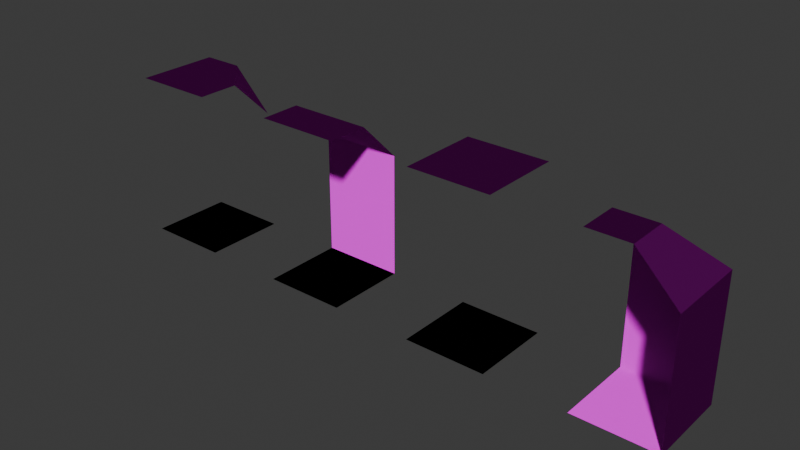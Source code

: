 # Source: tiles.blend  (saved by Blender 4.4.32; exported with 4.5.12 LTS)
import bpy
from mathutils import Matrix  # noqa: F401  (used for matrix-valued properties, if any)

bpy.ops.wm.read_factory_settings(use_empty=True)
scene = bpy.context.scene
scene.name = 'Scene'

# ---- images (referenced by path relative to the original .blend; pixels are not part of the script)
import os
ASSET_DIR = os.environ.get("B2B_ASSET_DIR", "")  # directory of the original .blend (textures are referenced by path, not embedded)
HERE = os.path.dirname(os.path.abspath(__file__))  # packed textures are extracted next to this script under _unpacked/

def load_image(name, relpath, width, height, colorspace="sRGB"):
    """Load a texture the original file referenced (path relative to the .blend, or extracted next to this script)."""
    p = next((c for c in (os.path.join(HERE, relpath), os.path.join(ASSET_DIR, relpath)) if relpath and os.path.exists(c)), "")
    if p:
        img = bpy.data.images.load(p, check_existing=True)
        img.name = name
    else:  # same state as the original file: an image datablock whose file is absent (Cycles renders it pink)
        img = bpy.data.images.new(name, width, height)
        img.source = "FILE"
        img.filepath = "//" + (relpath or name)
    img.colorspace_settings.name = colorspace
    return img
img_tiles_png = load_image('tiles.png', 'tiles.png', 1024, 1024, 'sRGB')
img_tiles_normal_png = load_image('tiles_normal.png', 'tiles_normal.png', 1024, 1024, 'Non-Color')

# ---- materials (node trees are filled in below, after node groups)
mat_material_001 = bpy.data.materials.new('Material.001')

# ---- material node trees
mat_material_001.use_nodes = True; mat_material_001.node_tree.nodes.clear()
_N = mat_material_001.node_tree.nodes; _L = mat_material_001.node_tree.links
n0 = _N.new('ShaderNodeBsdfPrincipled'); n0.name = 'Principled BSDF'; n0.location = (10, 300)
n0.inputs[2].default_value = 1.0
n0.inputs[13].default_value = 0.0
n1 = _N.new('ShaderNodeOutputMaterial'); n1.name = 'Material Output'; n1.location = (300, 300)
n2 = _N.new('ShaderNodeTexImage'); n2.name = 'Image Texture'; n2.location = (-328, 578)
n2.image = img_tiles_png
n2.interpolation = 'Closest'
n3 = _N.new('ShaderNodeNormalMap'); n3.name = 'Normal Map'; n3.location = (-204, 120)
n4 = _N.new('ShaderNodeTexImage'); n4.name = 'Image Texture.001'; n4.location = (-496, 176)
n4.image = img_tiles_normal_png
_L.new(n0.outputs[0], n1.inputs[0])
_L.new(n2.outputs[0], n0.inputs[0])
_L.new(n3.outputs[0], n0.inputs[5])
_L.new(n4.outputs[0], n3.inputs[1])
n1.is_active_output = True

# ---- world
world_world = bpy.data.worlds.new('World'); scene.world = world_world
world_world.use_nodes = True; world_world.node_tree.nodes.clear()
_N = world_world.node_tree.nodes; _L = world_world.node_tree.links
n0 = _N.new('ShaderNodeOutputWorld'); n0.name = 'World Output'; n0.location = (300, 300)
n1 = _N.new('ShaderNodeBackground'); n1.name = 'Background'; n1.location = (10, 300)
n1.inputs[0].default_value = (0.05088, 0.05088, 0.05088, 1.0)
_L.new(n1.outputs[0], n0.inputs[0])
n0.is_active_output = True
world_world.color = (0.05088, 0.05088, 0.05088)
world_world.sun_shadow_jitter_overblur = 0.0

# ---- meshes
me_plane = bpy.data.meshes.new('Plane')
me_plane.from_pydata([(-1.0, -1.0, 0.0), (1.0, -1.0, 0.0), (-1.0, 1.0, 0.0), (1.0, 1.0, 0.0), (-1.0, -1.0, 0.0), (1.0, -1.0, 0.0), (-1.0, 1.0, 0.0), (1.0, 1.0, 0.0), (-1.0, 1.0, 2.0), (1.0, 1.0, 2.0), (-1.0, 1.0, 3.0), (1.0, 1.0, 3.0), (-1.0, 0.0, 4.0), (1.0, 0.0, 4.0), (-1.0, -1.0, 4.0), (1.0, -1.0, 4.0)], [], [(0, 2, 3, 1), (4, 5, 7, 6), (1, 3, 7, 5), (2, 0, 4, 6), (3, 2, 6, 7), (0, 1, 5, 4), (7, 6, 8, 9), (9, 8, 10, 11), (11, 10, 12, 13), (13, 12, 14, 15)])
_uv = me_plane.uv_layers.new(name='UVMap')
_uv.uv.foreach_set('vector', [0.0, 0.5, 0.5, 0.5, 0.5, 1.0, 0.0, 1.0, 0.5, 0.5, 1.0, 0.5, 1.0, 1.0, 0.5, 1.0, 0.0, 0.5, 0.5, 0.5, 0.5, 1.0, 0.0, 1.0, 0.0, 0.5, 0.5, 0.5, 0.5, 1.0, 0.0, 1.0, 0.0, 0.5, 0.5, 0.5, 0.5, 1.0, 0.0, 1.0, 0.0, 0.5, 0.5, 0.5, 0.5, 1.0, 0.0, 1.0, 0.0, 0.5, 0.5, 0.5, 0.5, 1.0, 0.0, 1.0, 0.0, 0.5, 0.5, 0.5, 0.5, 1.0, 0.0, 1.0, 0.0, 0.5, 0.5, 0.5, 0.5, 1.0, 0.0, 1.0, 0.0, 0.75, 0.5, 0.75, 0.5, 1.0, 0.0, 1.0])
me_plane.materials.append(mat_material_001)
me_plane.update()
me_plane_001 = bpy.data.meshes.new('Plane.001')
me_plane_001.from_pydata([(-1.0, -1.0, 0.0), (-1.0, 1.0, 0.0), (-1.0, 1.0, 2.0), (-1.0, 1.0, 3.0), (-1.0, 0.0, 4.0), (0.0, 0.0, 4.0), (1.0, 1.0, 1.192e-07), (1.0, -1.0, 1.192e-07), (1.0, 1.0, 2.0), (1.0, -1.0, 2.0), (1.0, 1.0, 3.0), (1.0, -1.0, 3.0), (0.0, -1.0, 4.0), (-1.0, -1.0, 4.0)], [], [(0, 1, 6, 7), (6, 1, 2, 8), (8, 2, 3, 10), (10, 3, 4, 5), (5, 4, 13), (7, 6, 8, 9), (9, 8, 10, 11), (11, 10, 5, 12), (12, 5, 13)])
_uv = me_plane_001.uv_layers.new(name='UVMap')
_uv.uv.foreach_set('vector', [0.5, 0.5, 1.0, 0.5, 1.0, 1.0, 0.5, 1.0, 0.0, 0.5, 0.5, 0.5, 0.5, 1.0, 0.0, 1.0, 0.0, 0.5, 0.5, 0.5, 0.5, 1.0, 0.0, 1.0, 0.0, 0.5, 0.5, 0.5, 0.5, 1.0, 0.0, 1.0, 0.2474, 0.5051, 0.4949, 0.7526, 0.2474, 1.0, 0.0, 0.5, 0.5, 0.5, 0.5, 1.0, 0.0, 1.0, 0.0, 0.5, 0.5, 0.5, 0.5, 1.0, 0.0, 1.0, 0.0, 0.5, 0.5, 0.5, 0.5, 1.0, 0.0, 1.0, 0.0, 0.7526, 0.2474, 0.5051, 0.2474, 1.0])
me_plane_001.materials.append(mat_material_001)
me_plane_001.update()
me_plane_002 = bpy.data.meshes.new('Plane.002')
me_plane_002.from_pydata([(-1.0, -1.0, 0.0), (1.0, -1.0, 0.0), (-1.0, 1.0, 0.0), (1.0, 1.0, 0.0), (-1.0, -1.0, 0.0), (1.0, -1.0, 0.0), (-1.0, 1.0, 0.0), (1.0, 1.0, 0.0), (-1.0, 1.0, 4.0), (1.0, 1.0, 4.0), (-1.0, -1.0, 4.0), (1.0, -1.0, 4.0)], [], [(0, 2, 3, 1), (4, 5, 7, 6), (1, 3, 7, 5), (2, 0, 4, 6), (3, 2, 6, 7), (0, 1, 5, 4), (9, 8, 10, 11)])
_uv = me_plane_002.uv_layers.new(name='UVMap')
_uv.uv.foreach_set('vector', [0.0, 0.5, 0.5, 0.5, 0.5, 1.0, 0.0, 1.0, 0.5, 0.5, 1.0, 0.5, 1.0, 1.0, 0.5, 1.0, 0.0, 0.5, 0.5, 0.5, 0.5, 1.0, 0.0, 1.0, 0.0, 0.5, 0.5, 0.5, 0.5, 1.0, 0.0, 1.0, 0.0, 0.5, 0.5, 0.5, 0.5, 1.0, 0.0, 1.0, 0.0, 0.5, 0.5, 0.5, 0.5, 1.0, 0.0, 1.0, 0.0, 0.5, 0.5, 0.5, 0.5, 1.0, 0.0, 1.0])
me_plane_002.materials.append(mat_material_001)
me_plane_002.update()
me_plane_004 = bpy.data.meshes.new('Plane.004')
me_plane_004.from_pydata([(-1.0, -1.0, 0.0), (1.0, -1.0, 0.0), (-1.0, 1.0, 0.0), (1.0, 1.0, 0.0), (-1.0, -1.0, 0.0), (1.0, -1.0, 0.0), (-1.0, 1.0, 0.0), (1.0, 1.0, 0.0), (-1.0, 1.0, 4.0), (1.0, 1.0, 3.0), (-1.0, -1.0, 4.0), (1.0, -1.0, 4.0), (0.0, 1.0, 4.0), (1.0, 0.0, 4.0)], [], [(0, 2, 3, 1), (4, 5, 7, 6), (1, 3, 7, 5), (2, 0, 4, 6), (3, 2, 6, 7), (0, 1, 5, 4), (9, 12, 13), (13, 12, 8, 10, 11)])
_uv = me_plane_004.uv_layers.new(name='UVMap')
_uv.uv.foreach_set('vector', [0.0, 0.5, 0.5, 0.5, 0.5, 1.0, 0.0, 1.0, 0.5, 0.5, 1.0, 0.5, 1.0, 1.0, 0.5, 1.0, 0.0, 0.5, 0.5, 0.5, 0.5, 1.0, 0.0, 1.0, 0.0, 0.5, 0.5, 0.5, 0.5, 1.0, 0.0, 1.0, 0.0, 0.5, 0.5, 0.5, 0.5, 1.0, 0.0, 1.0, 0.0, 0.5, 0.5, 0.5, 0.5, 1.0, 0.0, 1.0, 0.2432, 0.5068, 0.4864, 1.0, 0.0, 1.0, 0.0, 0.75, 0.25, 0.5, 0.5, 0.5, 0.5, 1.0, 0.0, 1.0])
me_plane_004.materials.append(mat_material_001)
me_plane_004.update()

# ---- objects
ob_wall = bpy.data.objects.new('Wall', me_plane)
ob_corner_in = bpy.data.objects.new('Corner_in', me_plane_001)
ob_floor = bpy.data.objects.new('Floor', me_plane_002)
ob_corner_out = bpy.data.objects.new('Corner_out', me_plane_004)

# ---- transforms, parenting, visibility, modifiers, constraints
ob_wall.location = (-2.0, 0.0, 0.0)
ob_corner_in.location = (6.0, 0.0, 0.0)
ob_floor.location = (2.0, 0.0, 0.0)
ob_corner_out.location = (-6.0, 0.0, 0.0)

# ---- collection membership
scene.collection.objects.link(ob_wall)
scene.collection.objects.link(ob_corner_in)
scene.collection.objects.link(ob_floor)
scene.collection.objects.link(ob_corner_out)

# ---- scene / render settings (as saved in the file)
scene.frame_start = 1; scene.frame_end = 250; scene.frame_set(1)
scene.render.engine = 'BLENDER_EEVEE_NEXT'
bpy.context.view_layer.update()

# ---- added for rendering (the .blend has no active camera and no usable light): camera, sun
cam_auto = bpy.data.cameras.new('AutoCamera')
cam_auto.lens = 50.0
cam_auto.sensor_width = 36.0
cam_auto.clip_end = 1000.0
ob_auto_camera = bpy.data.objects.new('AutoCamera', cam_auto)
scene.collection.objects.link(ob_auto_camera)
ob_auto_camera.location = (13.598, -16.3176, 12.8784)
ob_auto_camera.rotation_euler = (1.09748, -7.21219e-08, 0.694738)
scene.camera = ob_auto_camera
light_auto_sun = bpy.data.lights.new('AutoSun', 'SUN')
light_auto_sun.energy = 3.0
light_auto_sun.angle = 0.0523599
ob_auto_sun = bpy.data.objects.new('AutoSun', light_auto_sun)
scene.collection.objects.link(ob_auto_sun)
ob_auto_sun.rotation_euler = (0.872665, 0.174533, 0.523599)
bpy.context.view_layer.update()
